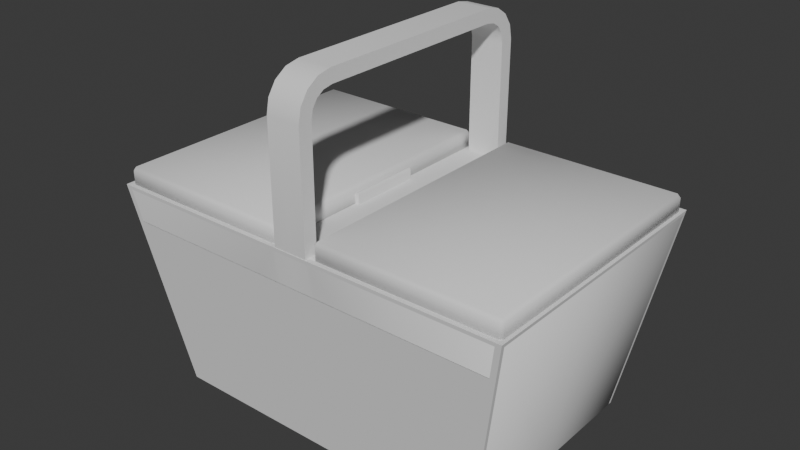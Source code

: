 # Source: Basket.blend  (saved by Blender 4.0.36; exported with 4.5.12 LTS)
import bpy
from mathutils import Matrix  # noqa: F401  (used for matrix-valued properties, if any)

bpy.ops.wm.read_factory_settings(use_empty=True)
scene = bpy.context.scene
scene.name = 'Scene'

# ---- collections
col_collection = bpy.data.collections.new('Collection'); scene.collection.children.link(col_collection)

# ---- node groups
ng_auto_smooth = bpy.data.node_groups.new('Auto Smooth', 'GeometryNodeTree')
_s = ng_auto_smooth.interface.new_socket(name='Geometry', in_out='OUTPUT', socket_type='NodeSocketGeometry')
_s = ng_auto_smooth.interface.new_socket(name='Geometry', in_out='INPUT', socket_type='NodeSocketGeometry')
_s = ng_auto_smooth.interface.new_socket(name='Angle', in_out='INPUT', socket_type='NodeSocketFloat')
_s.subtype = 'ANGLE'
_s.min_value = 0.0
_s.max_value = 3.142
ng_auto_smooth.is_modifier = True
_N = ng_auto_smooth.nodes; _L = ng_auto_smooth.links
n0 = _N.new('NodeGroupOutput'); n0.name = 'Group Output'; n0.location = (480, -100)
n1 = _N.new('NodeGroupInput'); n1.name = 'Group Input'; n1.location = (-420, -300)
n2 = _N.new('NodeGroupInput'); n2.name = 'Group Input.001'; n2.location = (-60, -100)
n3 = _N.new('GeometryNodeSetShadeSmooth'); n3.name = 'Set Shade Smooth'; n3.location = (120, -100)
n3.domain = 'EDGE'
n4 = _N.new('GeometryNodeSetShadeSmooth'); n4.name = 'Set Shade Smooth.001'; n4.location = (300, -100)
n5 = _N.new('GeometryNodeInputMeshEdgeAngle'); n5.name = 'Edge Angle'; n5.location = (-420, -220)
n6 = _N.new('GeometryNodeInputEdgeSmooth'); n6.name = 'Is Edge Smooth'; n6.location = (-60, -160)
n7 = _N.new('GeometryNodeInputShadeSmooth'); n7.name = 'Is Face Smooth'; n7.location = (-240, -340)
n8 = _N.new('FunctionNodeBooleanMath'); n8.name = 'Boolean Math'; n8.location = (-60, -220)
n9 = _N.new('FunctionNodeCompare'); n9.name = 'Compare'; n9.location = (-240, -180)
n9.operation = 'LESS_EQUAL'
_L.new(n5.outputs[0], n9.inputs[0])
_L.new(n4.outputs[0], n0.inputs[0])
_L.new(n1.outputs[1], n9.inputs[1])
_L.new(n9.outputs[0], n8.inputs[0])
_L.new(n7.outputs[0], n8.inputs[1])
_L.new(n2.outputs[0], n3.inputs[0])
_L.new(n6.outputs[0], n3.inputs[1])
_L.new(n3.outputs[0], n4.inputs[0])
_L.new(n8.outputs[0], n3.inputs[2])
n0.is_active_output = True

# ---- world
world_world = bpy.data.worlds.new('World'); scene.world = world_world
world_world.use_nodes = True; world_world.node_tree.nodes.clear()
_N = world_world.node_tree.nodes; _L = world_world.node_tree.links
n0 = _N.new('ShaderNodeOutputWorld'); n0.name = 'World Output'; n0.location = (300, 300)
n1 = _N.new('ShaderNodeBackground'); n1.name = 'Background'; n1.location = (10, 300)
n1.inputs[0].default_value = (0.05088, 0.05088, 0.05088, 1.0)
_L.new(n1.outputs[0], n0.inputs[0])
n0.is_active_output = True
world_world.color = (0.05088, 0.05088, 0.05088)
world_world.use_sun_shadow = False
world_world.sun_shadow_jitter_overblur = 0.0

# ---- meshes
me_cube_001 = bpy.data.meshes.new('Cube.001')
me_cube_001.from_pydata([(0.0, 0.81, -1.0), (0.0, 0.9966, 0.4729), (-0.9542, 0.9349, 0.5), (-0.7607, 0.7479, -0.95), (0.0, 0.7479, -0.95), (-0.1021, 0.81, -1.0), (-0.1021, 0.9349, 0.5), (-0.1021, 0.7479, -0.95), (-0.9463, 0.9272, 0.4403), (0.0, 0.9272, 0.4403), (-0.1021, 0.9272, 0.4403), (-0.1021, 0.0, 0.5), (0.0, 0.0, 0.5), (0.0, 0.0, 0.4403), (-0.1021, 0.0, 0.4403), (-0.81, 0.0, -1.0), (0.0, 0.0, -1.0), (-0.9542, 0.0, 0.5), (-0.7607, 0.0, -0.95), (0.0, 0.0, -0.95), (-0.1021, 0.0, -0.95), (-0.1021, 0.0, -1.0), (-0.9463, 0.0, 0.4403), (-0.08178, 0.81, -1.0), (-0.08178, 0.0, 0.5), (-0.08178, 0.0, -1.0), (-0.1021, 0.8998, 0.4403), (-0.1021, 0.8998, 0.5), (0.0, 0.8998, 0.4403), (0.0, 0.8998, 0.5), (-0.08178, 0.0, 1.592), (-0.08178, 0.7359, 1.592), (-0.08178, 1.0, 1.33), (-0.08178, 0.837, 1.572), (-0.08178, 0.9227, 1.515), (-0.08178, 0.9799, 1.43), (-0.08178, 0.8998, 0.5), (-0.08178, 0.0, 1.493), (-0.08178, 0.7261, 1.493), (-0.08178, 0.9003, 1.32), (-0.08178, 0.7986, 1.48), (-0.08178, 0.8518, 1.445), (-0.08178, 0.8873, 1.392), (-0.08178, 0.9349, 0.5), (-0.08178, 0.0, 1.528), (-0.08178, 0.7296, 1.529), (-0.08178, 0.9362, 1.324), (-0.08178, 0.8124, 1.513), (-0.08178, 0.8773, 1.47), (-0.08178, 0.9207, 1.406), (0.0, 0.0, 1.592), (0.0, 0.7359, 1.592), (0.0, 0.837, 1.572), (0.0, 0.9227, 1.515), (0.0, 0.9799, 1.43), (0.0, 1.0, 1.33), (0.0, 0.0, 1.493), (0.0, 0.7261, 1.493), (0.0, 0.7986, 1.48), (0.0, 0.8518, 1.445), (0.0, 0.8873, 1.392), (0.0, 0.9003, 1.32), (-0.1021, 0.2571, 0.4403), (0.0, 0.2571, 0.4403), (-0.1021, 0.2571, 0.5), (0.0, 0.2571, 0.5), (-0.08178, 0.2571, 0.5), (-0.09898, 0.0, 0.5729), (-0.09194, 0.0, 0.5772), (-0.09194, 0.2571, 0.5772), (-0.09898, 0.2571, 0.5729), (-0.1021, 0.2571, 0.5623), (-0.09194, 0.2571, 0.5695), (-0.08178, 0.2571, 0.5623), (-0.0849, 0.2571, 0.5729), (-0.0849, 0.0, 0.5729), (-0.08178, 0.0, 0.5623), (-0.1021, 0.0, 0.5623), (-0.81, 0.7824, -1.0), (-0.7824, 0.81, -1.0), (-0.9781, 0.9688, 0.5), (-0.969, 0.9966, 0.4729), (-0.9966, 0.969, 0.4729), (-0.1021, 0.9966, 0.4729), (-0.1021, 0.969, 0.5), (-0.08183, 0.9966, 0.4729), (-0.9779, 0.0, 0.5), (-0.9966, 0.0, 0.4729), (-0.08181, 0.969, 0.5), (-0.08178, 0.0, 1.56), (-0.08178, 0.7328, 1.56), (-0.08178, 0.9681, 1.327), (-0.08178, 0.8247, 1.543), (-0.08178, 0.9, 1.493), (-0.08178, 0.9503, 1.418)], [], [(80, 86, 17, 2), (23, 85, 1, 0), (31, 33, 92, 90), (10, 8, 3, 7), (9, 10, 7, 4), (74, 73, 72), (78, 79, 5, 21, 15), (64, 62, 14, 11), (6, 2, 8, 10), (62, 63, 13, 14), (24, 66, 73, 76), (2, 17, 22, 8), (15, 87, 82, 78), (4, 7, 20, 19), (7, 3, 18, 20), (8, 22, 18, 3), (23, 0, 16, 25), (84, 80, 2, 6), (5, 83, 85, 23), (65, 66, 24, 12), (5, 23, 25, 21), (10, 9, 28, 26), (6, 10, 26, 27), (51, 31, 30, 50), (57, 56, 37, 38), (45, 47, 40, 38), (47, 48, 41, 40), (48, 49, 42, 41), (49, 46, 39, 42), (44, 45, 38, 37), (46, 43, 36, 39), (32, 85, 88, 91), (89, 90, 45, 44), (94, 91, 46, 49), (93, 94, 49, 48), (92, 93, 48, 47), (90, 92, 47, 45), (42, 39, 61, 60), (41, 42, 60, 59), (40, 41, 59, 58), (38, 40, 58, 57), (35, 54, 55, 32), (34, 53, 54, 35), (33, 52, 53, 34), (31, 51, 52, 33), (85, 32, 55, 1), (36, 29, 61, 39), (29, 36, 66, 65), (43, 6, 27, 36), (26, 28, 63, 62), (27, 26, 62, 64), (36, 27, 64, 66), (64, 11, 77, 71), (69, 70, 67, 68), (73, 74, 75, 76), (71, 72, 73), (71, 70, 72), (69, 74, 72), (70, 69, 72), (66, 64, 71, 73), (74, 69, 68, 75), (70, 71, 77, 67), (80, 81, 82), (86, 80, 82, 87), (81, 79, 78, 82), (80, 84, 83, 81), (79, 81, 83, 5), (84, 88, 85, 83), (88, 84, 6, 43), (33, 34, 93, 92), (34, 35, 94, 93), (35, 32, 91, 94), (30, 31, 90, 89), (91, 88, 43, 46)])
me_cube_001.polygons.foreach_set('use_smooth', [True] * 74)
_uv = me_cube_001.uv_layers.new(name='UVMap')
_uv.uv.foreach_set('vector', [0.625, 0.25, 0.625, 0.125, 0.625, 0.125, 0.625, 0.25, 0.375, 0.3645, 0.625, 0.3645, 0.625, 0.375, 0.375, 0.375, 0.875, 0.566, 0.875, 0.5408, 0.875, 0.5408, 0.875, 0.566, 0.625, 0.3619, 0.625, 0.25, 0.625, 0.25, 0.625, 0.3619, 0.625, 0.375, 0.625, 0.3619, 0.625, 0.3619, 0.625, 0.375, 0.0, 0.0, 0.0, 0.0, 0.0, 0.0, 0.125, 0.5043, 0.1294, 0.5, 0.2369, 0.5, 0.2369, 0.625, 0.125, 0.625, 0.625, 0.3619, 0.625, 0.3619, 0.625, 0.3619, 0.625, 0.3619, 0.625, 0.3619, 0.625, 0.25, 0.625, 0.25, 0.625, 0.3619, 0.625, 0.3619, 0.625, 0.375, 0.625, 0.375, 0.625, 0.3619, 0.625, 0.3645, 0.625, 0.3645, 0.625, 0.3645, 0.625, 0.3645, 0.625, 0.25, 0.625, 0.125, 0.625, 0.125, 0.625, 0.25, 0.375, 0.125, 0.6205, 0.125, 0.6205, 0.2465, 0.375, 0.2457, 0.75, 0.5, 0.7631, 0.5, 0.7631, 0.625, 0.75, 0.625, 0.7631, 0.5, 0.875, 0.5, 0.875, 0.625, 0.7631, 0.625, 0.625, 0.25, 0.625, 0.125, 0.625, 0.125, 0.625, 0.25, 0.2395, 0.5, 0.25, 0.5, 0.25, 0.625, 0.2395, 0.625, 0.625, 0.3619, 0.625, 0.25, 0.625, 0.25, 0.625, 0.3619, 0.375, 0.3619, 0.6205, 0.3619, 0.625, 0.3645, 0.375, 0.3645, 0.625, 0.375, 0.625, 0.3645, 0.625, 0.3645, 0.625, 0.375, 0.2369, 0.5, 0.2395, 0.5, 0.2395, 0.625, 0.2369, 0.625, 0.625, 0.3619, 0.625, 0.375, 0.625, 0.375, 0.625, 0.3619, 0.625, 0.3619, 0.625, 0.3619, 0.625, 0.3619, 0.625, 0.3619, 0.75, 0.566, 0.875, 0.566, 0.875, 0.75, 0.75, 0.75, 0.75, 0.566, 0.75, 0.75, 0.875, 0.75, 0.875, 0.566, 0.875, 0.566, 0.875, 0.5408, 0.875, 0.5408, 0.875, 0.566, 0.875, 0.5408, 0.875, 0.5, 0.875, 0.5, 0.875, 0.5408, 0.625, 0.25, 0.5928, 0.25, 0.5928, 0.25, 0.625, 0.25, 0.5928, 0.25, 0.5728, 0.25, 0.5728, 0.25, 0.5928, 0.25, 0.875, 0.75, 0.875, 0.566, 0.875, 0.566, 0.875, 0.75, 0.5728, 0.25, 0.4074, 0.25, 0.4074, 0.25, 0.5728, 0.25, 0.5728, 0.25, 0.4074, 0.25, 0.4074, 0.25, 0.5728, 0.25, 0.875, 0.75, 0.875, 0.566, 0.875, 0.566, 0.875, 0.75, 0.5928, 0.25, 0.5728, 0.25, 0.5728, 0.25, 0.5928, 0.25, 0.625, 0.25, 0.5928, 0.25, 0.5928, 0.25, 0.625, 0.25, 0.875, 0.5408, 0.875, 0.5, 0.875, 0.5, 0.875, 0.5408, 0.875, 0.566, 0.875, 0.5408, 0.875, 0.5408, 0.875, 0.566, 0.5928, 0.25, 0.5728, 0.25, 0.5728, 0.375, 0.5928, 0.375, 0.625, 0.25, 0.5928, 0.25, 0.5928, 0.375, 0.625, 0.375, 0.875, 0.5408, 0.875, 0.5, 0.75, 0.5, 0.75, 0.5408, 0.875, 0.566, 0.875, 0.5408, 0.75, 0.5408, 0.75, 0.566, 0.5928, 0.25, 0.5928, 0.375, 0.5728, 0.375, 0.5728, 0.25, 0.625, 0.25, 0.625, 0.375, 0.5928, 0.375, 0.5928, 0.25, 0.875, 0.5408, 0.75, 0.5408, 0.75, 0.5, 0.875, 0.5, 0.875, 0.566, 0.75, 0.566, 0.75, 0.5408, 0.875, 0.5408, 0.4074, 0.25, 0.5728, 0.25, 0.5728, 0.375, 0.4074, 0.375, 0.4074, 0.25, 0.4074, 0.375, 0.5728, 0.375, 0.5728, 0.25, 0.625, 0.375, 0.625, 0.3645, 0.625, 0.3645, 0.625, 0.375, 0.625, 0.3645, 0.625, 0.3619, 0.625, 0.3619, 0.625, 0.3645, 0.625, 0.3619, 0.625, 0.375, 0.625, 0.375, 0.625, 0.3619, 0.625, 0.3619, 0.625, 0.3619, 0.625, 0.3619, 0.625, 0.3619, 0.625, 0.3645, 0.625, 0.3619, 0.625, 0.3619, 0.625, 0.3645, 0.625, 0.3619, 0.625, 0.3619, 0.625, 0.3619, 0.625, 0.3619, 0.0, 0.0, 0.0, 0.0, 0.0, 0.0, 0.0, 0.0, 0.0, 0.0, 0.0, 0.0, 0.0, 0.0, 0.0, 0.0, 0.625, 0.3619, 0.0, 0.0, 0.625, 0.3645, 0.0, 0.0, 0.0, 0.0, 0.0, 0.0, 0.0, 0.0, 0.0, 0.0, 0.0, 0.0, 0.0, 0.0, 0.0, 0.0, 0.0, 0.0, 0.625, 0.3645, 0.625, 0.3619, 0.625, 0.3619, 0.625, 0.3645, 0.0, 0.0, 0.0, 0.0, 0.0, 0.0, 0.0, 0.0, 0.0, 0.0, 0.0, 0.0, 0.0, 0.0, 0.0, 0.0, 0.625, 0.25, 0.6205, 0.2535, 0.6205, 0.2465, 0.625, 0.125, 0.625, 0.25, 0.6205, 0.2465, 0.6205, 0.125, 0.6205, 0.2535, 0.375, 0.2544, 0.375, 0.2457, 0.6205, 0.2465, 0.625, 0.25, 0.625, 0.3619, 0.6205, 0.3619, 0.6205, 0.2535, 0.375, 0.2544, 0.6205, 0.2535, 0.6205, 0.3619, 0.375, 0.3619, 0.625, 0.3619, 0.625, 0.3645, 0.625, 0.3645, 0.6205, 0.3619, 0.625, 0.3645, 0.625, 0.3619, 0.625, 0.3619, 0.625, 0.3645, 0.875, 0.5408, 0.875, 0.5, 0.875, 0.5, 0.875, 0.5408, 0.625, 0.25, 0.5928, 0.25, 0.5928, 0.25, 0.625, 0.25, 0.5928, 0.25, 0.5728, 0.25, 0.5728, 0.25, 0.5928, 0.25, 0.875, 0.75, 0.875, 0.566, 0.875, 0.566, 0.875, 0.75, 0.5728, 0.25, 0.4074, 0.25, 0.4074, 0.25, 0.5728, 0.25])
me_cube_001.update()
me_cube_004 = bpy.data.meshes.new('Cube.004')
me_cube_004.from_pydata([(-0.2903, -0.1935, 0.3), (-0.295, -0.1888, 0.3), (-0.295, 0.1888, 0.3), (-0.2903, 0.1935, 0.3), (-0.2903, -0.1888, 0.3239), (-0.295, -0.1888, 0.3192), (-0.2903, -0.1935, 0.3192), (-0.2903, 0.1888, 0.3239), (-0.2903, 0.1935, 0.3192), (-0.295, 0.1888, 0.3192), (-0.03532, 0.1935, 0.3), (-0.03063, 0.1888, 0.3), (-0.03063, -0.1888, 0.3), (-0.03532, -0.1935, 0.3), (-0.03532, 0.1888, 0.3239), (-0.03063, 0.1888, 0.3192), (-0.03532, 0.1935, 0.3192), (-0.03532, -0.1888, 0.3239), (-0.03532, -0.1935, 0.3192), (-0.03063, -0.1888, 0.3192)], [], [(10, 3, 8, 16), (10, 11, 12, 13, 0, 1, 2, 3), (15, 19, 12, 11), (14, 7, 4, 17), (2, 1, 5, 9), (4, 5, 6), (7, 8, 9), (14, 15, 16), (17, 18, 19), (17, 4, 6, 18), (7, 14, 16, 8), (0, 6, 5, 1), (8, 3, 2, 9), (10, 16, 15, 11), (12, 19, 18, 13), (4, 7, 9, 5), (14, 17, 19, 15), (0, 13, 18, 6)])
me_cube_004.polygons.foreach_set('use_smooth', [True] * 18)
_uv = me_cube_004.uv_layers.new(name='UVMap')
_uv.uv.foreach_set('vector', [0.7522, 0.5, 0.8728, 0.5, 0.8728, 0.5, 0.7522, 0.5, 0.7522, 0.5, 0.75, 0.503, 0.75, 0.747, 0.7522, 0.75, 0.8728, 0.75, 0.875, 0.747, 0.875, 0.503, 0.8728, 0.5, 0.75, 0.503, 0.75, 0.747, 0.75, 0.747, 0.75, 0.503, 0.7522, 0.503, 0.8728, 0.503, 0.8728, 0.747, 0.7522, 0.747, 0.875, 0.503, 0.875, 0.747, 0.875, 0.747, 0.875, 0.503, 0.8728, 0.747, 0.875, 0.747, 0.8728, 0.75, 0.8728, 0.503, 0.8728, 0.5, 0.875, 0.503, 0.7522, 0.503, 0.75, 0.503, 0.7522, 0.5, 0.7522, 0.747, 0.7522, 0.75, 0.75, 0.747, 0.7522, 0.747, 0.8728, 0.747, 0.8728, 0.75, 0.7522, 0.75, 0.8728, 0.503, 0.7522, 0.503, 0.7522, 0.5, 0.8728, 0.5, 0.8728, 0.75, 0.8728, 0.75, 0.875, 0.747, 0.875, 0.747, 0.8728, 0.5, 0.8728, 0.5, 0.875, 0.503, 0.875, 0.503, 0.7522, 0.5, 0.7522, 0.5, 0.75, 0.503, 0.75, 0.503, 0.75, 0.747, 0.75, 0.747, 0.7522, 0.75, 0.7522, 0.75, 0.8728, 0.747, 0.8728, 0.503, 0.875, 0.503, 0.875, 0.747, 0.7522, 0.503, 0.7522, 0.747, 0.75, 0.747, 0.75, 0.503, 0.8728, 0.75, 0.7522, 0.75, 0.7522, 0.75, 0.8728, 0.75])
me_cube_004.update()
me_cube_005 = bpy.data.meshes.new('Cube.005')
me_cube_005.from_pydata([(0.2903, -0.1935, 0.3), (0.295, -0.1888, 0.3), (0.295, 0.1888, 0.3), (0.2903, 0.1935, 0.3), (0.2903, -0.1888, 0.3239), (0.295, -0.1888, 0.3192), (0.2903, -0.1935, 0.3192), (0.2903, 0.1888, 0.3239), (0.2903, 0.1935, 0.3192), (0.295, 0.1888, 0.3192), (0.03532, 0.1935, 0.3), (0.03063, 0.1888, 0.3), (0.03063, -0.1888, 0.3), (0.03532, -0.1935, 0.3), (0.03532, 0.1888, 0.3239), (0.03063, 0.1888, 0.3192), (0.03532, 0.1935, 0.3192), (0.03532, -0.1888, 0.3239), (0.03532, -0.1935, 0.3192), (0.03063, -0.1888, 0.3192)], [], [(10, 16, 8, 3), (10, 3, 2, 1, 0, 13, 12, 11), (15, 11, 12, 19), (14, 17, 4, 7), (2, 9, 5, 1), (4, 6, 5), (7, 9, 8), (14, 16, 15), (17, 19, 18), (17, 18, 6, 4), (7, 8, 16, 14), (0, 1, 5, 6), (8, 9, 2, 3), (10, 11, 15, 16), (12, 13, 18, 19), (4, 5, 9, 7), (14, 15, 19, 17), (0, 6, 18, 13)])
me_cube_005.polygons.foreach_set('use_smooth', [True] * 18)
_uv = me_cube_005.uv_layers.new(name='UVMap')
_uv.uv.foreach_set('vector', [0.7522, 0.5, 0.7522, 0.5, 0.8728, 0.5, 0.8728, 0.5, 0.7522, 0.5, 0.8728, 0.5, 0.875, 0.503, 0.875, 0.747, 0.8728, 0.75, 0.7522, 0.75, 0.75, 0.747, 0.75, 0.503, 0.75, 0.503, 0.75, 0.503, 0.75, 0.747, 0.75, 0.747, 0.7522, 0.503, 0.7522, 0.747, 0.8728, 0.747, 0.8728, 0.503, 0.875, 0.503, 0.875, 0.503, 0.875, 0.747, 0.875, 0.747, 0.8728, 0.747, 0.8728, 0.75, 0.875, 0.747, 0.8728, 0.503, 0.875, 0.503, 0.8728, 0.5, 0.7522, 0.503, 0.7522, 0.5, 0.75, 0.503, 0.7522, 0.747, 0.75, 0.747, 0.7522, 0.75, 0.7522, 0.747, 0.7522, 0.75, 0.8728, 0.75, 0.8728, 0.747, 0.8728, 0.503, 0.8728, 0.5, 0.7522, 0.5, 0.7522, 0.503, 0.8728, 0.75, 0.875, 0.747, 0.875, 0.747, 0.8728, 0.75, 0.8728, 0.5, 0.875, 0.503, 0.875, 0.503, 0.8728, 0.5, 0.7522, 0.5, 0.75, 0.503, 0.75, 0.503, 0.7522, 0.5, 0.75, 0.747, 0.7522, 0.75, 0.7522, 0.75, 0.75, 0.747, 0.8728, 0.747, 0.875, 0.747, 0.875, 0.503, 0.8728, 0.503, 0.7522, 0.503, 0.75, 0.503, 0.75, 0.747, 0.7522, 0.747, 0.8728, 0.75, 0.8728, 0.75, 0.7522, 0.75, 0.7522, 0.75])
me_cube_005.update()
me_cube = bpy.data.meshes.new('Cube')
me_cube.from_pydata([(1.568, 1.046, 3.576e-07), (1.936, 1.291, 1.936), (-1.568, 1.046, 3.576e-07), (-1.936, 1.291, 1.936), (1.568, -1.046, 3.576e-07), (1.936, -1.291, 1.936), (-1.568, -1.046, 3.576e-07), (-1.936, -1.291, 1.936)], [], [(5, 7, 6, 4), (4, 0, 1, 5), (4, 6, 2, 0), (6, 7, 3, 2), (0, 2, 3, 1), (7, 5, 1, 3)])
_uv = me_cube.uv_layers.new(name='UVMap')
_uv.uv.foreach_set('vector', [0.625, 0.5, 0.625, 0.5, 0.375, 0.5, 0.375, 0.5, 0.375, 0.5, 0.375, 0.5, 0.625, 0.5, 0.625, 0.5, 0.375, 0.5, 0.375, 0.5, 0.375, 0.5, 0.375, 0.5, 0.375, 0.5, 0.625, 0.5, 0.625, 0.5, 0.375, 0.5, 0.375, 0.5, 0.375, 0.5, 0.625, 0.5, 0.625, 0.5, 0.625, 0.5, 0.625, 0.5, 0.625, 0.5, 0.625, 0.5])
me_cube.update()
arm_armature_001 = bpy.data.armatures.new('Armature.001')  # bones are not reproduced

# ---- objects
ob_cube = bpy.data.objects.new('Cube', me_cube_001)
ob_cube_002 = bpy.data.objects.new('Cube.002', me_cube_004)
ob_armature = bpy.data.objects.new('Armature', arm_armature_001)
ob_cube_001 = bpy.data.objects.new('Cube.001', me_cube_005)
ob_cube_003 = bpy.data.objects.new('Cube.003', me_cube)

# ---- transforms, parenting, visibility, modifiers, constraints
ob_cube.parent = ob_armature
ob_cube.matrix_parent_inverse = Matrix(((4.589, -0.0, 0.0, -0.0), (-0.0, 4.589, -0.0, 0.0), (0.0, -0.0, 4.589, -0.0), (-0.0, 0.0, -0.0, 1.0)))
ob_cube.location = (0.0, 0.0, 0.2)
ob_cube.scale = (0.3, 0.2, 0.2)
_vg = ob_cube.vertex_groups.new(name='root')
_vg.add([0, 1, 2, 3, 4, 5, 6, 7, 8, 9, 10, 11, 12, 13, 14, 15, 16, 17, 18, 19, 20, 21, 22, 23, 24, 25, 26, 27, 28, 29, 30, 31, 32, 33, 34, 35, 36, 37, 38, 39, 40, 41, 42, 43, 44, 45, 46, 47, 48, 49, 50, 51, 52, 53, 54, 55, 56, 57, 58, 59, 60, 61, 62, 63, 64, 65, 66, 67, 68, 69, 70, 71, 72, 73, 74, 75, 76, 77, 78, 79, 80, 81, 82, 83, 84, 85, 86, 87, 88, 89, 90, 91, 92, 93, 94], 1.0, 'REPLACE')
_vg = ob_cube.vertex_groups.new(name='door')
for _i, _w in zip([6, 10, 83, 84, 85, 88], [0.0, 0.0, 0.0, 0.0, 0.0, 0.0]): _vg.add([_i], _w, 'REPLACE')
_m = ob_cube.modifiers.new('Mirror', 'MIRROR')
_m.use_axis = (True, True, False)
_m.use_clip = True
_m = ob_cube.modifiers.new('Armature', 'ARMATURE')
_m.object = ob_armature
_m = ob_cube.modifiers.new('Auto Smooth', 'NODES')
_m.node_group = ng_auto_smooth
_gi = [s.identifier for s in ng_auto_smooth.interface.items_tree if s.item_type == 'SOCKET' and s.in_out == 'INPUT']
_m[_gi[1]] = 0.8727  # Angle
ob_cube_002.parent = ob_armature
ob_cube_002.matrix_parent_inverse = Matrix(((4.589, -0.0, 0.0, -0.0), (-0.0, 4.589, -0.0, 0.0), (0.0, -0.0, 4.589, -0.0), (-0.0, 0.0, -0.0, 1.0)))
ob_cube_002.location = (0.0, 0.0, 0.0)
_vg = ob_cube_002.vertex_groups.new(name='root')
_vg = ob_cube_002.vertex_groups.new(name='door')
_vg.add([0, 1, 2, 3, 4, 5, 6, 7, 8, 9, 10, 11, 12, 13, 14, 15, 16, 17, 18, 19], 1.0, 'REPLACE')
_m = ob_cube_002.modifiers.new('Armature', 'ARMATURE')
_m.object = ob_armature
ob_armature.location = (0.0, 0.0, 0.0)
ob_armature.scale = (0.2179, 0.2179, 0.2179)
ob_armature.show_in_front = True
ob_cube_001.parent = ob_armature
ob_cube_001.matrix_parent_inverse = Matrix(((4.589, -0.0, 0.0, -0.0), (-0.0, 4.589, -0.0, 0.0), (0.0, -0.0, 4.589, -0.0), (-0.0, 0.0, -0.0, 1.0)))
ob_cube_001.location = (0.0, 0.0, 0.0)
_vg = ob_cube_001.vertex_groups.new(name='root')
_vg = ob_cube_001.vertex_groups.new(name='door')
_vg = ob_cube_001.vertex_groups.new(name='door_other')
_vg.add([0, 1, 2, 3, 4, 5, 6, 7, 8, 9, 10, 11, 12, 13, 14, 15, 16, 17, 18, 19], 1.0, 'REPLACE')
_m = ob_cube_001.modifiers.new('Armature', 'ARMATURE')
_m.object = ob_armature
ob_cube_003.location = (0.0, 0.0, 0.0)
ob_cube_003.scale = (0.1549, 0.1549, 0.1549)

# ---- collection membership
col_collection.objects.link(ob_cube)
col_collection.objects.link(ob_cube_002)
col_collection.objects.link(ob_armature)
col_collection.objects.link(ob_cube_001)
col_collection.objects.link(ob_cube_003)

# ---- scene / render settings (as saved in the file)
scene.frame_start = 1; scene.frame_end = 250; scene.frame_set(0)
scene.render.engine = 'BLENDER_EEVEE_NEXT'
scene.render.fps = 30
scene.cycles.sampling_pattern = 'TABULATED_SOBOL'
bpy.context.view_layer.update()

# ---- added for rendering (the .blend has no active camera and no usable light): camera, sun
cam_auto = bpy.data.cameras.new('AutoCamera')
cam_auto.lens = 50.0
cam_auto.sensor_width = 36.0
cam_auto.clip_end = 1000.0
ob_auto_camera = bpy.data.objects.new('AutoCamera', cam_auto)
scene.collection.objects.link(ob_auto_camera)
ob_auto_camera.location = (0.821679, -0.986015, 0.916528)
ob_auto_camera.rotation_euler = (1.09748, -7.21219e-08, 0.694738)
scene.camera = ob_auto_camera
light_auto_sun = bpy.data.lights.new('AutoSun', 'SUN')
light_auto_sun.energy = 3.0
light_auto_sun.angle = 0.0523599
ob_auto_sun = bpy.data.objects.new('AutoSun', light_auto_sun)
scene.collection.objects.link(ob_auto_sun)
ob_auto_sun.rotation_euler = (0.872665, 0.174533, 0.523599)
bpy.context.view_layer.update()
